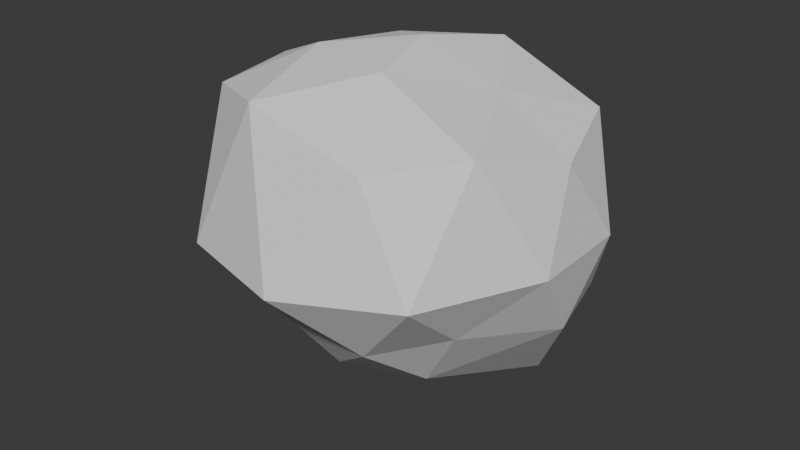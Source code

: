 # Source: Steam003.blend  (saved by Blender 5.0.119; exported with 4.5.12 LTS)
import bpy
from mathutils import Matrix  # noqa: F401  (used for matrix-valued properties, if any)

bpy.ops.wm.read_factory_settings(use_empty=True)
scene = bpy.context.scene
scene.name = 'Scene'

# ---- collections
col_collection = bpy.data.collections.new('Collection'); scene.collection.children.link(col_collection)

# ---- world
world_world = bpy.data.worlds.new('World'); scene.world = world_world
world_world.use_nodes = True; world_world.node_tree.nodes.clear()
_N = world_world.node_tree.nodes; _L = world_world.node_tree.links
n0 = _N.new('ShaderNodeOutputWorld'); n0.name = 'World Output'; n0.location = (200, 100)
n1 = _N.new('ShaderNodeBackground'); n1.name = 'Background'; n1.location = (-200, 100)
n1.inputs[0].default_value = (0.05088, 0.05088, 0.05088, 1.0)
_L.new(n1.outputs[0], n0.inputs[0])
n0.is_active_output = True
world_world.color = (0.05088, 0.05088, 0.05088)
world_world.sun_shadow_jitter_overblur = 0.0

# ---- meshes
me_icosphere = bpy.data.meshes.new('Icosphere')
me_icosphere.from_pydata([(-0.04373, 0.05967, -1.396), (0.7575, -0.6432, -0.4313), (-0.2965, -0.9456, -0.5532), (-1.197, -0.09501, -0.6012), (-0.2788, 1.067, -0.4877), (0.8994, 0.6523, -0.5698), (0.4128, -1.068, 0.6489), (-0.9766, -0.7456, 0.7663), (-0.9339, 0.6878, 0.5527), (0.3365, 1.043, 0.5599), (1.059, -0.001108, 0.5456), (-0.02354, 0.02628, 1.073), (-0.1756, -0.6275, -0.9914), (0.4232, -0.4764, -0.9388), (0.2903, -0.9151, -0.6071), (1.059, 0.05635, -0.5693), (0.6215, 0.5145, -1.271), (-0.7962, 0.03231, -1.132), (-0.8641, -0.5951, -0.6223), (-0.2966, 0.7354, -1.189), (-0.8396, 0.5155, -0.6524), (0.2902, 1.003, -0.6288), (1.186, -0.3674, -0.004346), (1.147, 0.3753, -0.02501), (0.01563, -1.419, -0.09201), (0.822, -1.149, -0.003196), (-1.346, -0.4742, -0.02173), (-0.8269, -1.175, -0.1172), (-0.606, 0.977, 0.1549), (-1.128, 0.2888, 0.2505), (0.6764, 0.9332, -0.008227), (-0.01593, 1.159, -0.0233), (0.8749, -0.6601, 0.7324), (-0.3556, -1.1, 0.8915), (-1.174, -0.006496, 0.7353), (-0.3193, 0.9208, 0.6074), (0.8579, 0.6309, 0.6503), (0.0938, -0.4992, 1.004), (0.5424, 0.03122, 0.8575), (-0.5071, -0.3774, 1.025), (-0.4804, 0.3505, 0.9272), (0.1783, 0.5751, 0.9797)], [], [(0, 13, 12), (1, 13, 15), (0, 12, 17), (0, 17, 19), (0, 19, 16), (1, 15, 22), (2, 14, 24), (3, 18, 26), (4, 20, 28), (5, 21, 30), (1, 22, 25), (2, 24, 27), (3, 26, 29), (4, 28, 31), (5, 30, 23), (6, 32, 37), (7, 33, 39), (8, 34, 40), (9, 35, 41), (10, 36, 38), (38, 41, 11), (38, 36, 41), (36, 9, 41), (41, 40, 11), (41, 35, 40), (35, 8, 40), (40, 39, 11), (40, 34, 39), (34, 7, 39), (39, 37, 11), (39, 33, 37), (33, 6, 37), (37, 38, 11), (37, 32, 38), (32, 10, 38), (23, 36, 10), (23, 30, 36), (30, 9, 36), (31, 35, 9), (31, 28, 35), (28, 8, 35), (29, 34, 8), (29, 26, 34), (26, 7, 34), (27, 33, 7), (27, 24, 33), (24, 6, 33), (25, 32, 6), (25, 22, 32), (22, 10, 32), (30, 31, 9), (30, 21, 31), (21, 4, 31), (28, 29, 8), (28, 20, 29), (20, 3, 29), (26, 27, 7), (26, 18, 27), (18, 2, 27), (24, 25, 6), (24, 14, 25), (14, 1, 25), (22, 23, 10), (22, 15, 23), (15, 5, 23), (16, 21, 5), (16, 19, 21), (19, 4, 21), (19, 20, 4), (19, 17, 20), (17, 3, 20), (17, 18, 3), (17, 12, 18), (12, 2, 18), (15, 16, 5), (15, 13, 16), (13, 0, 16), (12, 14, 2), (12, 13, 14), (13, 1, 14)])
_uv = me_icosphere.uv_layers.new(name='UVMap')
_uv.uv.foreach_set('vector', [0.1818, 0.0, 0.2273, 0.07873, 0.1364, 0.07873, 0.2727, 0.1575, 0.3182, 0.07873, 0.3636, 0.1575, 0.9091, 0.0, 0.9545, 0.07873, 0.8636, 0.07873, 0.7273, 0.0, 0.7727, 0.07873, 0.6818, 0.07873, 0.5455, 0.0, 0.5909, 0.07873, 0.5, 0.07873, 0.2727, 0.1575, 0.3636, 0.1575, 0.3182, 0.2362, 0.09091, 0.1575, 0.1818, 0.1575, 0.1364, 0.2362, 0.8182, 0.1575, 0.9091, 0.1575, 0.8636, 0.2362, 0.6364, 0.1575, 0.7273, 0.1575, 0.6818, 0.2362, 0.4545, 0.1575, 0.5455, 0.1575, 0.5, 0.2362, 0.2727, 0.1575, 0.3182, 0.2362, 0.2273, 0.2362, 0.09091, 0.1575, 0.1364, 0.2362, 0.04546, 0.2362, 0.8182, 0.1575, 0.8636, 0.2362, 0.7727, 0.2362, 0.6364, 0.1575, 0.6818, 0.2362, 0.5909, 0.2362, 0.4545, 0.1575, 0.5, 0.2362, 0.4091, 0.2362, 0.1818, 0.3149, 0.2727, 0.3149, 0.2273, 0.3937, 0.0, 0.3149, 0.09091, 0.3149, 0.04546, 0.3937, 0.7273, 0.3149, 0.8182, 0.3149, 0.7727, 0.3937, 0.5455, 0.3149, 0.6364, 0.3149, 0.5909, 0.3937, 0.3636, 0.3149, 0.4545, 0.3149, 0.4091, 0.3937, 0.4091, 0.3937, 0.5, 0.3937, 0.4545, 0.4724, 0.4091, 0.3937, 0.4545, 0.3149, 0.5, 0.3937, 0.4545, 0.3149, 0.5455, 0.3149, 0.5, 0.3937, 0.5909, 0.3937, 0.6818, 0.3937, 0.6364, 0.4724, 0.5909, 0.3937, 0.6364, 0.3149, 0.6818, 0.3937, 0.6364, 0.3149, 0.7273, 0.3149, 0.6818, 0.3937, 0.7727, 0.3937, 0.8636, 0.3937, 0.8182, 0.4724, 0.7727, 0.3937, 0.8182, 0.3149, 0.8636, 0.3937, 0.8182, 0.3149, 0.9091, 0.3149, 0.8636, 0.3937, 0.04546, 0.3937, 0.1364, 0.3937, 0.09091, 0.4724, 0.04546, 0.3937, 0.09091, 0.3149, 0.1364, 0.3937, 0.09091, 0.3149, 0.1818, 0.3149, 0.1364, 0.3937, 0.2273, 0.3937, 0.3182, 0.3937, 0.2727, 0.4724, 0.2273, 0.3937, 0.2727, 0.3149, 0.3182, 0.3937, 0.2727, 0.3149, 0.3636, 0.3149, 0.3182, 0.3937, 0.4091, 0.2362, 0.4545, 0.3149, 0.3636, 0.3149, 0.4091, 0.2362, 0.5, 0.2362, 0.4545, 0.3149, 0.5, 0.2362, 0.5455, 0.3149, 0.4545, 0.3149, 0.5909, 0.2362, 0.6364, 0.3149, 0.5455, 0.3149, 0.5909, 0.2362, 0.6818, 0.2362, 0.6364, 0.3149, 0.6818, 0.2362, 0.7273, 0.3149, 0.6364, 0.3149, 0.7727, 0.2362, 0.8182, 0.3149, 0.7273, 0.3149, 0.7727, 0.2362, 0.8636, 0.2362, 0.8182, 0.3149, 0.8636, 0.2362, 0.9091, 0.3149, 0.8182, 0.3149, 0.04546, 0.2362, 0.09091, 0.3149, 0.0, 0.3149, 0.04546, 0.2362, 0.1364, 0.2362, 0.09091, 0.3149, 0.1364, 0.2362, 0.1818, 0.3149, 0.09091, 0.3149, 0.2273, 0.2362, 0.2727, 0.3149, 0.1818, 0.3149, 0.2273, 0.2362, 0.3182, 0.2362, 0.2727, 0.3149, 0.3182, 0.2362, 0.3636, 0.3149, 0.2727, 0.3149, 0.5, 0.2362, 0.5909, 0.2362, 0.5455, 0.3149, 0.5, 0.2362, 0.5455, 0.1575, 0.5909, 0.2362, 0.5455, 0.1575, 0.6364, 0.1575, 0.5909, 0.2362, 0.6818, 0.2362, 0.7727, 0.2362, 0.7273, 0.3149, 0.6818, 0.2362, 0.7273, 0.1575, 0.7727, 0.2362, 0.7273, 0.1575, 0.8182, 0.1575, 0.7727, 0.2362, 0.8636, 0.2362, 0.9545, 0.2362, 0.9091, 0.3149, 0.8636, 0.2362, 0.9091, 0.1575, 0.9545, 0.2362, 0.9091, 0.1575, 1.0, 0.1575, 0.9545, 0.2362, 0.1364, 0.2362, 0.2273, 0.2362, 0.1818, 0.3149, 0.1364, 0.2362, 0.1818, 0.1575, 0.2273, 0.2362, 0.1818, 0.1575, 0.2727, 0.1575, 0.2273, 0.2362, 0.3182, 0.2362, 0.4091, 0.2362, 0.3636, 0.3149, 0.3182, 0.2362, 0.3636, 0.1575, 0.4091, 0.2362, 0.3636, 0.1575, 0.4545, 0.1575, 0.4091, 0.2362, 0.5, 0.07873, 0.5455, 0.1575, 0.4545, 0.1575, 0.5, 0.07873, 0.5909, 0.07873, 0.5455, 0.1575, 0.5909, 0.07873, 0.6364, 0.1575, 0.5455, 0.1575, 0.6818, 0.07873, 0.7273, 0.1575, 0.6364, 0.1575, 0.6818, 0.07873, 0.7727, 0.07873, 0.7273, 0.1575, 0.7727, 0.07873, 0.8182, 0.1575, 0.7273, 0.1575, 0.8636, 0.07873, 0.9091, 0.1575, 0.8182, 0.1575, 0.8636, 0.07873, 0.9545, 0.07873, 0.9091, 0.1575, 0.9545, 0.07873, 1.0, 0.1575, 0.9091, 0.1575, 0.3636, 0.1575, 0.4091, 0.07873, 0.4545, 0.1575, 0.3636, 0.1575, 0.3182, 0.07873, 0.4091, 0.07873, 0.3182, 0.07873, 0.3636, 0.0, 0.4091, 0.07873, 0.1364, 0.07873, 0.1818, 0.1575, 0.09091, 0.1575, 0.1364, 0.07873, 0.2273, 0.07873, 0.1818, 0.1575, 0.2273, 0.07873, 0.2727, 0.1575, 0.1818, 0.1575])
me_icosphere.update()

# ---- objects
ob_icosphere = bpy.data.objects.new('Icosphere', me_icosphere)

# ---- transforms, parenting, visibility, modifiers, constraints
ob_icosphere.location = (0.0, 0.0, 0.0)

# ---- collection membership
col_collection.objects.link(ob_icosphere)

# ---- scene / render settings (as saved in the file)
scene.frame_start = 1; scene.frame_end = 250; scene.frame_set(1)
scene.render.engine = 'BLENDER_EEVEE_NEXT'
scene.render.bake_bias = 0.0
scene.render.bake_samples = 0
scene.cycles.sampling_pattern = 'TABULATED_SOBOL'
scene.eevee.use_volume_custom_range = False
bpy.context.view_layer.update()

# ---- added for rendering (the .blend has no active camera and no usable light): camera, sun
cam_auto = bpy.data.cameras.new('AutoCamera')
cam_auto.lens = 50.0
cam_auto.sensor_width = 36.0
cam_auto.clip_end = 1000.0
ob_auto_camera = bpy.data.objects.new('AutoCamera', cam_auto)
scene.collection.objects.link(ob_auto_camera)
ob_auto_camera.location = (3.96884, -4.98864, 3.07748)
ob_auto_camera.rotation_euler = (1.09748, -7.21219e-08, 0.694738)
scene.camera = ob_auto_camera
light_auto_sun = bpy.data.lights.new('AutoSun', 'SUN')
light_auto_sun.energy = 3.0
light_auto_sun.angle = 0.0523599
ob_auto_sun = bpy.data.objects.new('AutoSun', light_auto_sun)
scene.collection.objects.link(ob_auto_sun)
ob_auto_sun.rotation_euler = (0.872665, 0.174533, 0.523599)
bpy.context.view_layer.update()
